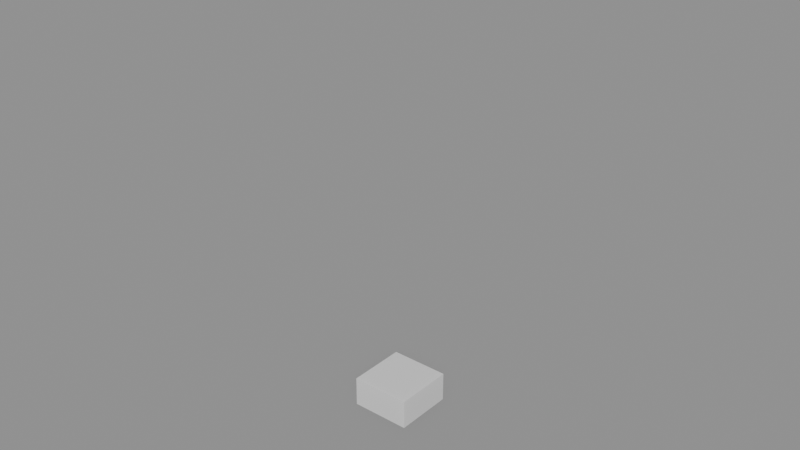 # Source: ch08_06_smoke_solution.blend  (saved by Blender 5.3.31; exported with 4.5.12 LTS)
import bpy
from mathutils import Matrix  # noqa: F401  (used for matrix-valued properties, if any)

bpy.ops.wm.read_factory_settings(use_empty=True)
scene = bpy.context.scene
scene.name = 'SC_SMOKE'

# ---- materials (node trees are filled in below, after node groups)
mat_mat_flame = bpy.data.materials.new('MAT_Flame')

# ---- material node trees
mat_mat_flame.use_nodes = True; mat_mat_flame.node_tree.nodes.clear()
_N = mat_mat_flame.node_tree.nodes; _L = mat_mat_flame.node_tree.links
n0 = _N.new('ShaderNodeOutputMaterial'); n0.name = 'Material Output'; n0.location = (0, 0)
n1 = _N.new('ShaderNodeVolumePrincipled'); n1.name = 'Principled Volume'; n1.location = (0, 0)
n2 = _N.new('ShaderNodeAttribute'); n2.name = 'Attribute'; n2.location = (0, 0)
n2.attribute_name = 'density'
n3 = _N.new('ShaderNodeAttribute'); n3.name = 'Attribute.001'; n3.location = (0, 0)
n3.attribute_name = 'flame'
_L.new(n2.outputs[2], n1.inputs[2])
_L.new(n3.outputs[2], n1.inputs[6])
_L.new(n1.outputs[0], n0.inputs[1])
n0.is_active_output = True

# ---- meshes
me_me_flame_domain = bpy.data.meshes.new('ME_FLAME_Domain')
me_me_flame_domain.from_pydata([(-1.0, -1.0, -1.5), (-1.0, -1.0, 1.5), (-1.0, 1.0, -1.5), (-1.0, 1.0, 1.5), (1.0, -1.0, -1.5), (1.0, -1.0, 1.5), (1.0, 1.0, -1.5), (1.0, 1.0, 1.5)], [], [(0, 1, 3, 2), (2, 3, 7, 6), (6, 7, 5, 4), (4, 5, 1, 0), (2, 6, 4, 0), (7, 3, 1, 5)])
me_me_flame_domain.materials.append(mat_mat_flame)
me_me_flame_domain.update()
me_me_flame_source = bpy.data.meshes.new('ME_FLAME_Source')
me_me_flame_source.from_pydata([(-0.2, -0.2, -0.1), (-0.2, -0.2, 0.1), (-0.2, 0.2, -0.1), (-0.2, 0.2, 0.1), (0.2, -0.2, -0.1), (0.2, -0.2, 0.1), (0.2, 0.2, -0.1), (0.2, 0.2, 0.1)], [], [(0, 1, 3, 2), (2, 3, 7, 6), (6, 7, 5, 4), (4, 5, 1, 0), (2, 6, 4, 0), (7, 3, 1, 5)])
me_me_flame_source.update()

# ---- objects
ob_flame_domain = bpy.data.objects.new('FLAME_Domain', me_me_flame_domain)
ob_flame_source = bpy.data.objects.new('FLAME_Source', me_me_flame_source)

# ---- transforms, parenting, visibility, modifiers, constraints
ob_flame_domain.location = (0.0, 0.0, 1.5)
ob_flame_domain.display_type = 'WIRE'
_m = ob_flame_domain.modifiers.new('Fluid', 'FLUID')
_m.fluid_type = 'DOMAIN'
ob_flame_source.location = (0.0, 0.0, 0.3)
_m = ob_flame_source.modifiers.new('Fluid', 'FLUID')
_m.fluid_type = 'FLOW'

# ---- collection membership
scene.collection.objects.link(ob_flame_domain)
scene.collection.objects.link(ob_flame_source)

# ---- scene / render settings (as saved in the file)
scene.frame_start = 1; scene.frame_end = 30; scene.frame_set(1)
scene.render.engine = 'BLENDER_EEVEE_NEXT'
scene.render.bake_bias = 0.0
scene.render.bake_samples = 0
scene.render.compositor_device = 'GPU'
scene.eevee.use_volume_custom_range = False
scene.eevee.fast_gi_thickness_near = 0.1
scene.eevee.fast_gi_thickness_far = 0.0
scene.eevee.ray_tracing_options.screen_trace_thickness = 0.1
bpy.context.view_layer.update()

# ---- added for rendering (the .blend has no active camera and no usable light): camera, sun + grey world if the file has none
cam_auto = bpy.data.cameras.new('AutoCamera')
cam_auto.lens = 50.0
cam_auto.sensor_width = 36.0
cam_auto.clip_end = 1000.0
ob_auto_camera = bpy.data.objects.new('AutoCamera', cam_auto)
scene.collection.objects.link(ob_auto_camera)
ob_auto_camera.location = (3.8148, -4.57776, 4.55184)
ob_auto_camera.rotation_euler = (1.09748, -7.21219e-08, 0.694738)
scene.camera = ob_auto_camera
light_auto_sun = bpy.data.lights.new('AutoSun', 'SUN')
light_auto_sun.energy = 3.0
light_auto_sun.angle = 0.0523599
ob_auto_sun = bpy.data.objects.new('AutoSun', light_auto_sun)
scene.collection.objects.link(ob_auto_sun)
ob_auto_sun.rotation_euler = (0.872665, 0.174533, 0.523599)
if scene.world is None:
    world_auto = bpy.data.worlds.new('AutoWorld')
    world_auto.color = (0.3, 0.3, 0.3)
    scene.world = world_auto
bpy.context.view_layer.update()

